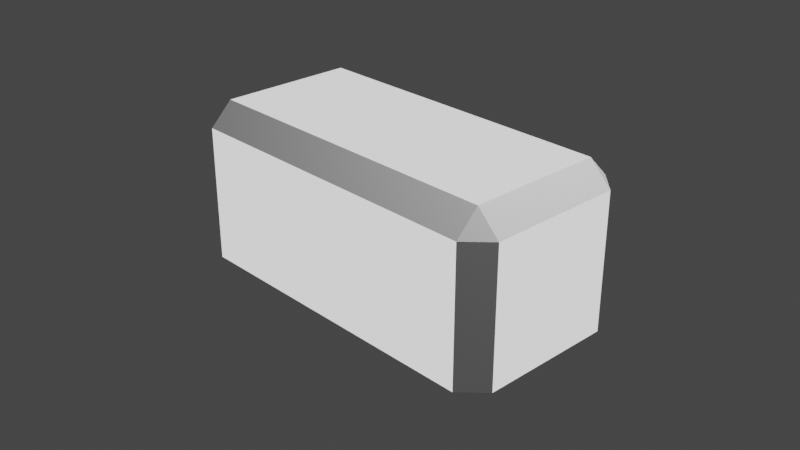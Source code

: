 # Source: NoteBlock.blend  (saved by Blender 2.81.16; exported with 4.5.12 LTS)
import bpy
from mathutils import Matrix  # noqa: F401  (used for matrix-valued properties, if any)

bpy.ops.wm.read_factory_settings(use_empty=True)
scene = bpy.context.scene
scene.name = 'Scene'

# ---- collections
col_collection = bpy.data.collections.new('Collection'); scene.collection.children.link(col_collection)

# ---- materials (node trees are filled in below, after node groups)
mat_color = bpy.data.materials.new('Color')
mat_white = bpy.data.materials.new('White')

# ---- material node trees
mat_color.use_nodes = True; mat_color.node_tree.nodes.clear()
_N = mat_color.node_tree.nodes; _L = mat_color.node_tree.links
n0 = _N.new('ShaderNodeOutputMaterial'); n0.name = 'Material Output'; n0.location = (300, 300)
n1 = _N.new('ShaderNodeEmission'); n1.name = 'Emission'; n1.location = (10, 300)
_L.new(n1.outputs[0], n0.inputs[0])
n0.is_active_output = True
mat_white.use_nodes = True; mat_white.node_tree.nodes.clear()
_N = mat_white.node_tree.nodes; _L = mat_white.node_tree.links
n0 = _N.new('ShaderNodeOutputMaterial'); n0.name = 'Material Output'; n0.location = (300, 300)
n1 = _N.new('ShaderNodeBsdfPrincipled'); n1.name = 'Principled BSDF'; n1.location = (10, 300)
n1.distribution = 'GGX'
n1.subsurface_method = 'BURLEY'
n1.inputs[0].default_value = (1.0, 1.0, 1.0, 1.0)
n1.inputs[3].default_value = 1.45
n1.inputs[27].default_value = (0.0, 0.0, 0.0, 1.0)
n1.inputs[28].default_value = 1.0
_L.new(n1.outputs[0], n0.inputs[0])
n0.is_active_output = True

# ---- world
world_world = bpy.data.worlds.new('World'); scene.world = world_world
world_world.use_nodes = True; world_world.node_tree.nodes.clear()
_N = world_world.node_tree.nodes; _L = world_world.node_tree.links
n0 = _N.new('ShaderNodeOutputWorld'); n0.name = 'World Output'; n0.location = (300, 300)
n1 = _N.new('ShaderNodeBackground'); n1.name = 'Background'; n1.location = (10, 300)
n1.inputs[0].default_value = (0.05088, 0.05088, 0.05088, 1.0)
_L.new(n1.outputs[0], n0.inputs[0])
n0.is_active_output = True
world_world.color = (0.05088, 0.05088, 0.05088)
world_world.use_sun_shadow = False
world_world.sun_shadow_jitter_overblur = 0.0

# ---- cameras
cam_camera = bpy.data.cameras.new('Camera')
cam_camera.clip_end = 100.0
cam_camera.ortho_scale = 7.314

# ---- lights
light_light = bpy.data.lights.new('Light', 'POINT')
light_light.transmission_factor = 0.0
light_light.energy = 1000.0
light_light.shadow_soft_size = 0.1
light_light.shadow_maximum_resolution = 0.006
light_light.use_absolute_resolution = True

# ---- meshes
me_cube = bpy.data.meshes.new('Cube')
me_cube.from_pydata([(1.0, 1.75, 0.75), (0.75, 2.0, 0.75), (0.75, 1.75, 1.0), (1.0, 1.75, -0.75), (0.75, 1.75, -1.0), (0.75, 2.0, -0.75), (-0.75, 1.75, 1.0), (-0.75, 2.0, 0.75), (-1.0, 1.75, 0.75), (-0.75, 1.75, -1.0), (-1.0, 1.75, -0.75), (-0.75, 2.0, -0.75), (0.75, -2.0, 0.75), (1.0, -1.75, 0.75), (0.75, -1.75, 1.0), (0.75, -1.75, -1.0), (1.0, -1.75, -0.75), (0.75, -2.0, -0.75), (-0.75, -1.75, 1.0), (-1.0, -1.75, 0.75), (-0.75, -2.0, 0.75), (-1.0, -1.75, -0.75), (-0.75, -1.75, -1.0), (-0.75, -2.0, -0.75)], [], [(2, 14, 13, 0), (4, 15, 22, 9), (0, 13, 16, 3), (10, 21, 19, 8), (9, 22, 21, 10), (8, 19, 18, 6), (3, 16, 15, 4), (6, 18, 14, 2), (1, 2, 0), (4, 5, 3), (7, 8, 6), (10, 11, 9), (4, 9, 11, 5), (0, 3, 5, 1), (7, 11, 10, 8), (6, 2, 1, 7), (11, 7, 1, 5), (17, 12, 20, 23), (13, 14, 12), (16, 17, 15), (19, 20, 18), (22, 23, 21), (23, 20, 19, 21), (12, 17, 16, 13), (14, 18, 20, 12), (22, 15, 17, 23)])
me_cube.polygons.foreach_set('material_index', [1, 0, 0, 0, 1, 1, 1, 0, 1, 1, 1, 1, 1, 1, 1, 1, 0, 0, 1, 1, 1, 1, 1, 1, 1, 1])
_uv = me_cube.uv_layers.new(name='UVMap')
_uv.uv.foreach_set('vector', [0.6563, 0.5312, 0.6562, 0.7188, 0.5937, 0.7188, 0.5938, 0.5312, 0.3438, 0.5312, 0.3438, 0.7188, 0.1562, 0.7188, 0.1562, 0.5312, 0.5938, 0.5312, 0.5937, 0.7188, 0.4063, 0.7188, 0.4063, 0.5312, 0.4063, 0.2188, 0.4063, 0.03125, 0.5938, 0.03125, 0.5937, 0.2188, 0.1562, 0.5312, 0.1562, 0.7188, 0.125, 0.7188, 0.125, 0.5312, 0.875, 0.5312, 0.875, 0.7188, 0.8438, 0.7188, 0.8438, 0.5312, 0.4063, 0.5312, 0.4063, 0.7188, 0.3438, 0.7188, 0.3438, 0.5312, 0.8438, 0.5312, 0.8438, 0.7188, 0.6562, 0.7188, 0.6563, 0.5312, 0.5937, 0.4688, 0.625, 0.4688, 0.5938, 0.5, 0.3438, 0.5312, 0.3438, 0.5, 0.375, 0.5312, 0.5938, 0.2812, 0.5938, 0.25, 0.625, 0.2812, 0.4063, 0.2188, 0.4062, 0.25, 0.375, 0.2188, 0.3438, 0.5312, 0.1562, 0.5312, 0.1562, 0.5, 0.3438, 0.5, 0.5938, 0.5312, 0.4063, 0.5312, 0.4063, 0.4688, 0.5937, 0.4688, 0.5938, 0.2812, 0.4063, 0.2812, 0.4063, 0.2188, 0.5937, 0.2188, 0.8438, 0.5312, 0.6563, 0.5312, 0.6562, 0.5, 0.8438, 0.5, 0.4063, 0.2812, 0.5938, 0.2812, 0.5937, 0.4688, 0.4063, 0.4688, 0.4063, 0.7813, 0.5938, 0.7813, 0.5937, 0.9688, 0.4063, 0.9688, 0.5937, 0.7188, 0.625, 0.7188, 0.5938, 0.75, 0.4063, 0.7188, 0.4062, 0.75, 0.375, 0.7188, 0.5938, 0.03125, 0.5938, 0.0, 0.625, 0.03125, 0.1562, 0.7188, 0.1562, 0.75, 0.125, 0.7188, 0.4063, 0.9688, 0.5937, 0.9688, 0.5938, 1.0, 0.4062, 1.0, 0.5938, 0.7813, 0.4063, 0.7813, 0.4063, 0.7188, 0.5937, 0.7188, 0.6562, 0.7188, 0.8438, 0.7188, 0.8438, 0.75, 0.6562, 0.75, 0.1562, 0.7188, 0.3438, 0.7188, 0.3438, 0.75, 0.1562, 0.75])
me_cube.materials.append(mat_color)
me_cube.materials.append(mat_white)
me_cube.use_remesh_preserve_volume = False
me_cube.use_remesh_preserve_attributes = False
me_cube.use_mirror_vertex_groups = False
me_cube.update()

# ---- objects
ob_note_block = bpy.data.objects.new('Note Block', me_cube)
ob_light = bpy.data.objects.new('Light', light_light)
ob_camera = bpy.data.objects.new('Camera', cam_camera)

# ---- transforms, parenting, visibility, modifiers, constraints
ob_note_block.location = (0.0, 0.0, 0.0)
ob_note_block.rotation_euler = (1.571, 1.571, 0.0)
ob_note_block.lock_rotations_4d = False
ob_note_block.empty_display_type = 'ARROWS'
ob_note_block.lineart.crease_threshold = 0.0
ob_light.location = (4.076, 1.005, 5.904)
ob_light.rotation_euler = (0.6503, 0.05522, 1.866)
ob_light.lock_rotations_4d = False
ob_light.empty_display_type = 'ARROWS'
ob_light.color = (0.0, 0.0, 0.0, 0.0)
ob_light.lineart.crease_threshold = 0.0
ob_camera.location = (7.359, -6.926, 4.958)
ob_camera.rotation_euler = (1.109, 0.0, 0.8149)
ob_camera.lock_rotations_4d = False
ob_camera.empty_display_type = 'ARROWS'
ob_camera.color = (0.0, 0.0, 0.0, 0.0)
ob_camera.display_type = 'WIRE'
ob_camera.lineart.crease_threshold = 0.0

# ---- collection membership
col_collection.objects.link(ob_note_block)
col_collection.objects.link(ob_light)
col_collection.objects.link(ob_camera)

# ---- scene / render settings (as saved in the file)
scene.camera = ob_camera
scene.frame_start = 1; scene.frame_end = 250; scene.frame_set(1)
scene.render.engine = 'CYCLES'
scene.cycles.use_denoising = False
scene.cycles.samples = 128
scene.cycles.sampling_pattern = 'TABULATED_SOBOL'
scene.cycles.use_adaptive_sampling = False
scene.cycles.use_light_tree = False
scene.view_settings.view_transform = 'Filmic'
bpy.context.view_layer.update()
